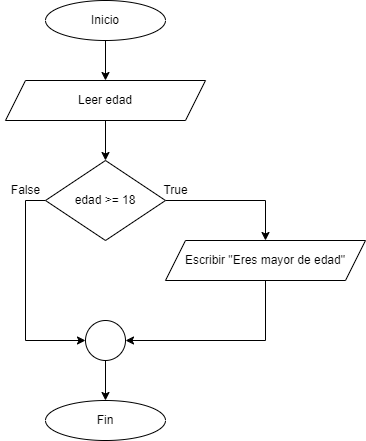

The diagram above was exported from draw.io. Its source (the exported page's mxGraphModel, read from the mxfile embedded in the PNG):
<mxGraphModel dx="1038" dy="560" grid="1" gridSize="10" guides="1" tooltips="1" connect="1" arrows="1" fold="1" page="1" pageScale="1" pageWidth="827" pageHeight="1169" math="0" shadow="0">
  <root>
    <mxCell id="0" />
    <mxCell id="1" parent="0" />
    <mxCell id="3ONcfPqM0e4mNGDgz4qa-12" style="edgeStyle=orthogonalEdgeStyle;rounded=0;orthogonalLoop=1;jettySize=auto;html=1;exitX=0.5;exitY=1;exitDx=0;exitDy=0;entryX=0.5;entryY=0;entryDx=0;entryDy=0;" parent="1" source="3ONcfPqM0e4mNGDgz4qa-1" target="3ONcfPqM0e4mNGDgz4qa-3" edge="1">
      <mxGeometry relative="1" as="geometry" />
    </mxCell>
    <mxCell id="3ONcfPqM0e4mNGDgz4qa-1" value="Inicio" style="ellipse;whiteSpace=wrap;html=1;" parent="1" vertex="1">
      <mxGeometry x="320" y="80" width="120" height="40" as="geometry" />
    </mxCell>
    <mxCell id="3ONcfPqM0e4mNGDgz4qa-2" value="Fin" style="ellipse;whiteSpace=wrap;html=1;" parent="1" vertex="1">
      <mxGeometry x="320" y="480" width="120" height="40" as="geometry" />
    </mxCell>
    <mxCell id="3ONcfPqM0e4mNGDgz4qa-11" style="edgeStyle=orthogonalEdgeStyle;rounded=0;orthogonalLoop=1;jettySize=auto;html=1;exitX=0.5;exitY=1;exitDx=0;exitDy=0;entryX=0.5;entryY=0;entryDx=0;entryDy=0;" parent="1" source="3ONcfPqM0e4mNGDgz4qa-3" target="3ONcfPqM0e4mNGDgz4qa-4" edge="1">
      <mxGeometry relative="1" as="geometry" />
    </mxCell>
    <mxCell id="3ONcfPqM0e4mNGDgz4qa-3" value="Leer edad" style="shape=parallelogram;perimeter=parallelogramPerimeter;whiteSpace=wrap;html=1;fixedSize=1;" parent="1" vertex="1">
      <mxGeometry x="280" y="160" width="200" height="40" as="geometry" />
    </mxCell>
    <mxCell id="3ONcfPqM0e4mNGDgz4qa-7" style="edgeStyle=orthogonalEdgeStyle;rounded=0;orthogonalLoop=1;jettySize=auto;html=1;exitX=1;exitY=0.5;exitDx=0;exitDy=0;entryX=0.5;entryY=0;entryDx=0;entryDy=0;" parent="1" source="3ONcfPqM0e4mNGDgz4qa-4" target="3ONcfPqM0e4mNGDgz4qa-6" edge="1">
      <mxGeometry relative="1" as="geometry" />
    </mxCell>
    <mxCell id="3ONcfPqM0e4mNGDgz4qa-8" style="edgeStyle=orthogonalEdgeStyle;rounded=0;orthogonalLoop=1;jettySize=auto;html=1;exitX=0;exitY=0.5;exitDx=0;exitDy=0;entryX=0;entryY=0.5;entryDx=0;entryDy=0;" parent="1" source="3ONcfPqM0e4mNGDgz4qa-4" target="3ONcfPqM0e4mNGDgz4qa-5" edge="1">
      <mxGeometry relative="1" as="geometry" />
    </mxCell>
    <mxCell id="3ONcfPqM0e4mNGDgz4qa-4" value="edad &amp;gt;= 18" style="rhombus;whiteSpace=wrap;html=1;" parent="1" vertex="1">
      <mxGeometry x="320" y="240" width="120" height="80" as="geometry" />
    </mxCell>
    <mxCell id="3ONcfPqM0e4mNGDgz4qa-10" style="edgeStyle=orthogonalEdgeStyle;rounded=0;orthogonalLoop=1;jettySize=auto;html=1;exitX=0.5;exitY=1;exitDx=0;exitDy=0;entryX=0.5;entryY=0;entryDx=0;entryDy=0;" parent="1" source="3ONcfPqM0e4mNGDgz4qa-5" target="3ONcfPqM0e4mNGDgz4qa-2" edge="1">
      <mxGeometry relative="1" as="geometry" />
    </mxCell>
    <mxCell id="3ONcfPqM0e4mNGDgz4qa-5" value="" style="ellipse;whiteSpace=wrap;html=1;aspect=fixed;" parent="1" vertex="1">
      <mxGeometry x="360" y="400" width="40" height="40" as="geometry" />
    </mxCell>
    <mxCell id="3ONcfPqM0e4mNGDgz4qa-9" style="edgeStyle=orthogonalEdgeStyle;rounded=0;orthogonalLoop=1;jettySize=auto;html=1;exitX=0.5;exitY=1;exitDx=0;exitDy=0;entryX=1;entryY=0.5;entryDx=0;entryDy=0;" parent="1" source="3ONcfPqM0e4mNGDgz4qa-6" target="3ONcfPqM0e4mNGDgz4qa-5" edge="1">
      <mxGeometry relative="1" as="geometry" />
    </mxCell>
    <mxCell id="3ONcfPqM0e4mNGDgz4qa-6" value="Escribir &quot;Eres mayor de edad&quot;" style="shape=parallelogram;perimeter=parallelogramPerimeter;whiteSpace=wrap;html=1;fixedSize=1;" parent="1" vertex="1">
      <mxGeometry x="440" y="320" width="200" height="40" as="geometry" />
    </mxCell>
    <mxCell id="e8HgwwIAI9lxW4yQyqGx-1" value="True" style="text;html=1;align=center;verticalAlign=middle;resizable=0;points=[];autosize=1;strokeColor=none;fillColor=none;" parent="1" vertex="1">
      <mxGeometry x="425" y="255" width="50" height="30" as="geometry" />
    </mxCell>
    <mxCell id="e8HgwwIAI9lxW4yQyqGx-2" value="False" style="text;html=1;align=center;verticalAlign=middle;resizable=0;points=[];autosize=1;strokeColor=none;fillColor=none;" parent="1" vertex="1">
      <mxGeometry x="275" y="255" width="50" height="30" as="geometry" />
    </mxCell>
  </root>
</mxGraphModel>